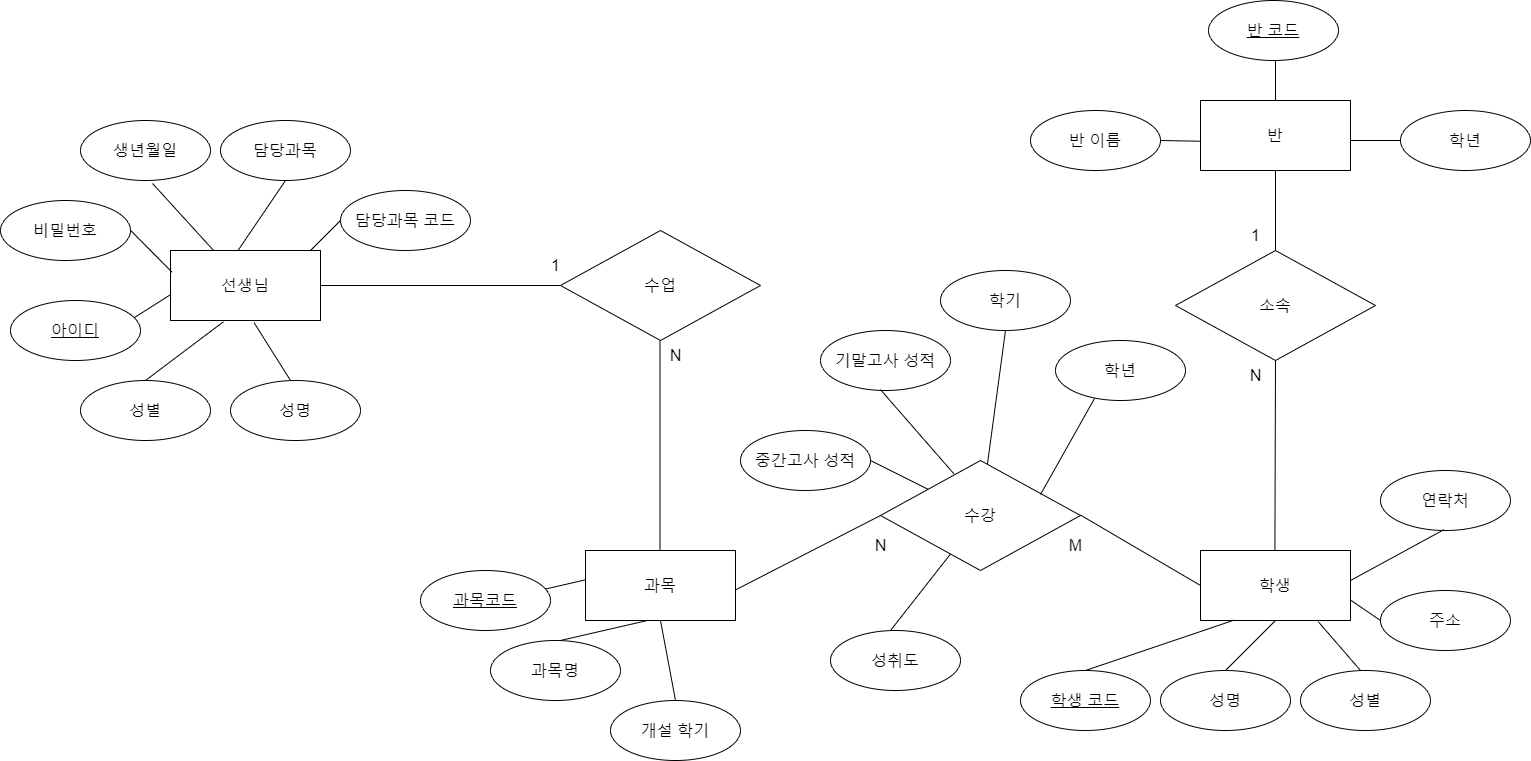

The diagram above was exported from draw.io. Its source (the exported page's mxGraphModel, read from the mxfile embedded in the PNG):
<mxGraphModel dx="1422" dy="786" grid="1" gridSize="10" guides="1" tooltips="1" connect="1" arrows="1" fold="1" page="1" pageScale="1" pageWidth="583" pageHeight="827" math="0" shadow="0">
  <root>
    <mxCell id="0" />
    <mxCell id="1" parent="0" />
    <mxCell id="QFOJUX9IFolTJbObl3nD-2" value="&lt;font style=&quot;font-size: 16px;&quot;&gt;개설 학기&lt;/font&gt;" style="ellipse;whiteSpace=wrap;html=1;align=center;" parent="1" vertex="1">
      <mxGeometry x="730" y="710" width="130" height="60" as="geometry" />
    </mxCell>
    <mxCell id="QFOJUX9IFolTJbObl3nD-3" value="&lt;font style=&quot;font-size: 16px;&quot;&gt;비밀번호&lt;/font&gt;" style="ellipse;whiteSpace=wrap;html=1;align=center;" parent="1" vertex="1">
      <mxGeometry x="120" y="210" width="130" height="60" as="geometry" />
    </mxCell>
    <mxCell id="QFOJUX9IFolTJbObl3nD-4" value="&lt;font style=&quot;font-size: 16px;&quot;&gt;생년월일&lt;/font&gt;" style="ellipse;whiteSpace=wrap;html=1;align=center;" parent="1" vertex="1">
      <mxGeometry x="200" y="130" width="130" height="60" as="geometry" />
    </mxCell>
    <mxCell id="QFOJUX9IFolTJbObl3nD-5" value="&lt;font style=&quot;font-size: 16px;&quot;&gt;과목명&lt;/font&gt;" style="ellipse;whiteSpace=wrap;html=1;align=center;" parent="1" vertex="1">
      <mxGeometry x="610" y="650" width="130" height="60" as="geometry" />
    </mxCell>
    <mxCell id="QFOJUX9IFolTJbObl3nD-8" value="&lt;font style=&quot;font-size: 16px;&quot;&gt;성명&lt;/font&gt;" style="ellipse;whiteSpace=wrap;html=1;align=center;" parent="1" vertex="1">
      <mxGeometry x="350" y="390" width="130" height="60" as="geometry" />
    </mxCell>
    <mxCell id="QFOJUX9IFolTJbObl3nD-10" value="&lt;font style=&quot;font-size: 16px;&quot;&gt;담당과목&lt;/font&gt;" style="ellipse;whiteSpace=wrap;html=1;align=center;" parent="1" vertex="1">
      <mxGeometry x="340" y="130" width="130" height="60" as="geometry" />
    </mxCell>
    <mxCell id="QFOJUX9IFolTJbObl3nD-11" value="&lt;font style=&quot;font-size: 16px;&quot;&gt;성별&lt;/font&gt;" style="ellipse;whiteSpace=wrap;html=1;align=center;" parent="1" vertex="1">
      <mxGeometry x="200" y="390" width="130" height="60" as="geometry" />
    </mxCell>
    <mxCell id="QFOJUX9IFolTJbObl3nD-14" value="&lt;font style=&quot;font-size: 16px;&quot;&gt;선생님&lt;/font&gt;" style="whiteSpace=wrap;html=1;align=center;" parent="1" vertex="1">
      <mxGeometry x="290" y="260" width="150" height="70" as="geometry" />
    </mxCell>
    <mxCell id="QFOJUX9IFolTJbObl3nD-15" value="&lt;font style=&quot;font-size: 16px;&quot;&gt;학생&lt;/font&gt;" style="whiteSpace=wrap;html=1;align=center;" parent="1" vertex="1">
      <mxGeometry x="1320" y="560" width="150" height="70" as="geometry" />
    </mxCell>
    <mxCell id="QFOJUX9IFolTJbObl3nD-16" value="&lt;font style=&quot;font-size: 16px;&quot;&gt;반&lt;/font&gt;" style="whiteSpace=wrap;html=1;align=center;" parent="1" vertex="1">
      <mxGeometry x="1320" y="110" width="150" height="70" as="geometry" />
    </mxCell>
    <mxCell id="QFOJUX9IFolTJbObl3nD-19" value="&lt;font style=&quot;font-size: 16px;&quot;&gt;과목&lt;/font&gt;" style="whiteSpace=wrap;html=1;align=center;" parent="1" vertex="1">
      <mxGeometry x="705" y="560" width="150" height="70" as="geometry" />
    </mxCell>
    <mxCell id="QFOJUX9IFolTJbObl3nD-21" value="&lt;font style=&quot;font-size: 16px;&quot;&gt;담당과목 코드&lt;/font&gt;" style="ellipse;whiteSpace=wrap;html=1;align=center;" parent="1" vertex="1">
      <mxGeometry x="460" y="200" width="130" height="60" as="geometry" />
    </mxCell>
    <mxCell id="QFOJUX9IFolTJbObl3nD-22" value="" style="endArrow=none;html=1;rounded=0;fontSize=16;entryX=0.5;entryY=1;entryDx=0;entryDy=0;" parent="1" target="QFOJUX9IFolTJbObl3nD-10" edge="1">
      <mxGeometry relative="1" as="geometry">
        <mxPoint x="357.5" y="260" as="sourcePoint" />
        <mxPoint x="472.5" y="180" as="targetPoint" />
      </mxGeometry>
    </mxCell>
    <mxCell id="QFOJUX9IFolTJbObl3nD-23" value="" style="endArrow=none;html=1;rounded=0;fontSize=16;entryX=0.554;entryY=1.05;entryDx=0;entryDy=0;entryPerimeter=0;" parent="1" source="QFOJUX9IFolTJbObl3nD-14" target="QFOJUX9IFolTJbObl3nD-4" edge="1">
      <mxGeometry relative="1" as="geometry">
        <mxPoint x="360" y="260" as="sourcePoint" />
        <mxPoint x="377.5" y="190" as="targetPoint" />
      </mxGeometry>
    </mxCell>
    <mxCell id="QFOJUX9IFolTJbObl3nD-24" value="" style="endArrow=none;html=1;rounded=0;fontSize=16;entryX=0.01;entryY=0.31;entryDx=0;entryDy=0;entryPerimeter=0;" parent="1" target="QFOJUX9IFolTJbObl3nD-14" edge="1">
      <mxGeometry relative="1" as="geometry">
        <mxPoint x="250" y="239.76" as="sourcePoint" />
        <mxPoint x="410" y="239.76" as="targetPoint" />
      </mxGeometry>
    </mxCell>
    <mxCell id="QFOJUX9IFolTJbObl3nD-25" value="" style="endArrow=none;html=1;rounded=0;fontSize=16;entryX=0.001;entryY=0.63;entryDx=0;entryDy=0;entryPerimeter=0;" parent="1" target="QFOJUX9IFolTJbObl3nD-14" edge="1">
      <mxGeometry relative="1" as="geometry">
        <mxPoint x="250" y="329.52" as="sourcePoint" />
        <mxPoint x="410" y="329.52" as="targetPoint" />
      </mxGeometry>
    </mxCell>
    <mxCell id="QFOJUX9IFolTJbObl3nD-26" value="" style="endArrow=none;html=1;rounded=0;fontSize=16;entryX=0.353;entryY=1.018;entryDx=0;entryDy=0;entryPerimeter=0;exitX=0.5;exitY=0;exitDx=0;exitDy=0;" parent="1" source="QFOJUX9IFolTJbObl3nD-11" target="QFOJUX9IFolTJbObl3nD-14" edge="1">
      <mxGeometry relative="1" as="geometry">
        <mxPoint x="260" y="389.52" as="sourcePoint" />
        <mxPoint x="420" y="389.52" as="targetPoint" />
      </mxGeometry>
    </mxCell>
    <mxCell id="QFOJUX9IFolTJbObl3nD-27" value="" style="endArrow=none;html=1;rounded=0;fontSize=16;entryX=0.557;entryY=1.031;entryDx=0;entryDy=0;entryPerimeter=0;exitX=0.5;exitY=0;exitDx=0;exitDy=0;" parent="1" target="QFOJUX9IFolTJbObl3nD-14" edge="1">
      <mxGeometry relative="1" as="geometry">
        <mxPoint x="410" y="390" as="sourcePoint" />
        <mxPoint x="487.94999999999993" y="331.26" as="targetPoint" />
      </mxGeometry>
    </mxCell>
    <mxCell id="QFOJUX9IFolTJbObl3nD-28" value="" style="endArrow=none;html=1;rounded=0;fontSize=16;entryX=0;entryY=0.5;entryDx=0;entryDy=0;" parent="1" target="QFOJUX9IFolTJbObl3nD-21" edge="1">
      <mxGeometry relative="1" as="geometry">
        <mxPoint x="430" y="260" as="sourcePoint" />
        <mxPoint x="590" y="260" as="targetPoint" />
      </mxGeometry>
    </mxCell>
    <mxCell id="QFOJUX9IFolTJbObl3nD-29" value="" style="endArrow=none;html=1;rounded=0;fontSize=16;exitX=1;exitY=0.5;exitDx=0;exitDy=0;" parent="1" source="QFOJUX9IFolTJbObl3nD-14" edge="1">
      <mxGeometry width="50" height="50" relative="1" as="geometry">
        <mxPoint x="640" y="290" as="sourcePoint" />
        <mxPoint x="680" y="295" as="targetPoint" />
      </mxGeometry>
    </mxCell>
    <mxCell id="QFOJUX9IFolTJbObl3nD-30" value="수업" style="shape=rhombus;perimeter=rhombusPerimeter;whiteSpace=wrap;html=1;align=center;fontSize=16;" parent="1" vertex="1">
      <mxGeometry x="680" y="240" width="200" height="110" as="geometry" />
    </mxCell>
    <mxCell id="QFOJUX9IFolTJbObl3nD-31" value="수강" style="shape=rhombus;perimeter=rhombusPerimeter;whiteSpace=wrap;html=1;align=center;fontSize=16;" parent="1" vertex="1">
      <mxGeometry x="1000" y="470" width="200" height="110" as="geometry" />
    </mxCell>
    <mxCell id="QFOJUX9IFolTJbObl3nD-33" value="소속" style="shape=rhombus;perimeter=rhombusPerimeter;whiteSpace=wrap;html=1;align=center;fontSize=16;" parent="1" vertex="1">
      <mxGeometry x="1295" y="260" width="200" height="110" as="geometry" />
    </mxCell>
    <mxCell id="QFOJUX9IFolTJbObl3nD-34" value="" style="endArrow=none;html=1;rounded=0;fontSize=16;exitX=1;exitY=0.5;exitDx=0;exitDy=0;entryX=0;entryY=0.5;entryDx=0;entryDy=0;" parent="1" target="QFOJUX9IFolTJbObl3nD-15" edge="1">
      <mxGeometry width="50" height="50" relative="1" as="geometry">
        <mxPoint x="1200" y="524.5799999999999" as="sourcePoint" />
        <mxPoint x="1440" y="524.5799999999999" as="targetPoint" />
      </mxGeometry>
    </mxCell>
    <mxCell id="QFOJUX9IFolTJbObl3nD-35" value="" style="endArrow=none;html=1;rounded=0;fontSize=16;exitX=1;exitY=0.5;exitDx=0;exitDy=0;" parent="1" edge="1">
      <mxGeometry width="50" height="50" relative="1" as="geometry">
        <mxPoint x="779.5" y="350" as="sourcePoint" />
        <mxPoint x="779.5" y="560" as="targetPoint" />
      </mxGeometry>
    </mxCell>
    <mxCell id="QFOJUX9IFolTJbObl3nD-36" value="아이디" style="ellipse;whiteSpace=wrap;html=1;align=center;fontStyle=4;fontSize=16;" parent="1" vertex="1">
      <mxGeometry x="130" y="310" width="130" height="60" as="geometry" />
    </mxCell>
    <mxCell id="QFOJUX9IFolTJbObl3nD-37" value="" style="endArrow=none;html=1;rounded=0;fontSize=16;entryX=-0.004;entryY=0.421;entryDx=0;entryDy=0;entryPerimeter=0;" parent="1" target="QFOJUX9IFolTJbObl3nD-19" edge="1">
      <mxGeometry relative="1" as="geometry">
        <mxPoint x="660" y="599.66" as="sourcePoint" />
        <mxPoint x="700" y="600" as="targetPoint" />
      </mxGeometry>
    </mxCell>
    <mxCell id="QFOJUX9IFolTJbObl3nD-39" value="" style="endArrow=none;html=1;rounded=0;fontSize=16;exitX=0.538;exitY=0;exitDx=0;exitDy=0;exitPerimeter=0;entryX=0.419;entryY=0.997;entryDx=0;entryDy=0;entryPerimeter=0;" parent="1" source="QFOJUX9IFolTJbObl3nD-5" target="QFOJUX9IFolTJbObl3nD-19" edge="1">
      <mxGeometry relative="1" as="geometry">
        <mxPoint x="610" y="620" as="sourcePoint" />
        <mxPoint x="770" y="620" as="targetPoint" />
      </mxGeometry>
    </mxCell>
    <mxCell id="QFOJUX9IFolTJbObl3nD-41" value="" style="endArrow=none;html=1;rounded=0;fontSize=16;entryX=0.5;entryY=0;entryDx=0;entryDy=0;" parent="1" target="QFOJUX9IFolTJbObl3nD-2" edge="1">
      <mxGeometry relative="1" as="geometry">
        <mxPoint x="780" y="630" as="sourcePoint" />
        <mxPoint x="940" y="630" as="targetPoint" />
      </mxGeometry>
    </mxCell>
    <mxCell id="QFOJUX9IFolTJbObl3nD-42" value="" style="endArrow=none;html=1;rounded=0;fontSize=16;entryX=0;entryY=0.5;entryDx=0;entryDy=0;" parent="1" target="QFOJUX9IFolTJbObl3nD-31" edge="1">
      <mxGeometry relative="1" as="geometry">
        <mxPoint x="855" y="599.41" as="sourcePoint" />
        <mxPoint x="1015" y="599.41" as="targetPoint" />
      </mxGeometry>
    </mxCell>
    <mxCell id="QFOJUX9IFolTJbObl3nD-43" value="&lt;font style=&quot;font-size: 16px;&quot;&gt;학년&lt;/font&gt;" style="ellipse;whiteSpace=wrap;html=1;align=center;" parent="1" vertex="1">
      <mxGeometry x="1175" y="350" width="130" height="60" as="geometry" />
    </mxCell>
    <mxCell id="QFOJUX9IFolTJbObl3nD-44" value="&lt;font style=&quot;font-size: 16px;&quot;&gt;학기&lt;/font&gt;" style="ellipse;whiteSpace=wrap;html=1;align=center;" parent="1" vertex="1">
      <mxGeometry x="1060" y="280" width="130" height="60" as="geometry" />
    </mxCell>
    <mxCell id="QFOJUX9IFolTJbObl3nD-45" value="&lt;font style=&quot;font-size: 16px;&quot;&gt;기말고사 성적&lt;/font&gt;" style="ellipse;whiteSpace=wrap;html=1;align=center;" parent="1" vertex="1">
      <mxGeometry x="940" y="340" width="130" height="60" as="geometry" />
    </mxCell>
    <mxCell id="QFOJUX9IFolTJbObl3nD-46" value="&lt;font style=&quot;font-size: 16px;&quot;&gt;중간고사 성적&lt;/font&gt;" style="ellipse;whiteSpace=wrap;html=1;align=center;" parent="1" vertex="1">
      <mxGeometry x="860" y="440" width="130" height="60" as="geometry" />
    </mxCell>
    <mxCell id="QFOJUX9IFolTJbObl3nD-47" value="" style="endArrow=none;html=1;rounded=0;fontSize=16;" parent="1" target="QFOJUX9IFolTJbObl3nD-31" edge="1">
      <mxGeometry relative="1" as="geometry">
        <mxPoint x="990" y="470" as="sourcePoint" />
        <mxPoint x="1150" y="470" as="targetPoint" />
      </mxGeometry>
    </mxCell>
    <mxCell id="QFOJUX9IFolTJbObl3nD-49" value="" style="endArrow=none;html=1;rounded=0;fontSize=16;entryX=0.367;entryY=0.121;entryDx=0;entryDy=0;entryPerimeter=0;" parent="1" target="QFOJUX9IFolTJbObl3nD-31" edge="1">
      <mxGeometry relative="1" as="geometry">
        <mxPoint x="1000" y="399.17" as="sourcePoint" />
        <mxPoint x="1160" y="399.17" as="targetPoint" />
      </mxGeometry>
    </mxCell>
    <mxCell id="QFOJUX9IFolTJbObl3nD-50" value="" style="endArrow=none;html=1;rounded=0;fontSize=16;exitX=0.5;exitY=1;exitDx=0;exitDy=0;" parent="1" source="QFOJUX9IFolTJbObl3nD-44" target="QFOJUX9IFolTJbObl3nD-31" edge="1">
      <mxGeometry relative="1" as="geometry">
        <mxPoint x="1210" y="399.17" as="sourcePoint" />
        <mxPoint x="1370" y="399.17" as="targetPoint" />
      </mxGeometry>
    </mxCell>
    <mxCell id="QFOJUX9IFolTJbObl3nD-51" value="" style="endArrow=none;html=1;rounded=0;fontSize=16;entryX=0.3;entryY=0.967;entryDx=0;entryDy=0;entryPerimeter=0;" parent="1" target="QFOJUX9IFolTJbObl3nD-43" edge="1">
      <mxGeometry relative="1" as="geometry">
        <mxPoint x="1160" y="504" as="sourcePoint" />
        <mxPoint x="1220" y="390" as="targetPoint" />
      </mxGeometry>
    </mxCell>
    <mxCell id="QFOJUX9IFolTJbObl3nD-52" value="과목코드" style="ellipse;whiteSpace=wrap;html=1;align=center;fontStyle=4;fontSize=16;" parent="1" vertex="1">
      <mxGeometry x="540" y="580" width="130" height="60" as="geometry" />
    </mxCell>
    <mxCell id="QFOJUX9IFolTJbObl3nD-54" value="1" style="text;html=1;align=center;verticalAlign=middle;resizable=0;points=[];autosize=1;strokeColor=none;fillColor=none;fontSize=16;" parent="1" vertex="1">
      <mxGeometry x="660" y="260" width="30" height="30" as="geometry" />
    </mxCell>
    <mxCell id="QFOJUX9IFolTJbObl3nD-55" value="N" style="text;html=1;align=center;verticalAlign=middle;resizable=0;points=[];autosize=1;strokeColor=none;fillColor=none;fontSize=16;" parent="1" vertex="1">
      <mxGeometry x="775" y="350" width="40" height="30" as="geometry" />
    </mxCell>
    <mxCell id="QFOJUX9IFolTJbObl3nD-56" value="N" style="text;html=1;align=center;verticalAlign=middle;resizable=0;points=[];autosize=1;strokeColor=none;fillColor=none;fontSize=16;" parent="1" vertex="1">
      <mxGeometry x="980" y="540" width="40" height="30" as="geometry" />
    </mxCell>
    <mxCell id="QFOJUX9IFolTJbObl3nD-57" value="M" style="text;html=1;align=center;verticalAlign=middle;resizable=0;points=[];autosize=1;strokeColor=none;fillColor=none;fontSize=16;" parent="1" vertex="1">
      <mxGeometry x="1175" y="540" width="40" height="30" as="geometry" />
    </mxCell>
    <mxCell id="QFOJUX9IFolTJbObl3nD-61" value="&lt;font style=&quot;font-size: 16px;&quot;&gt;주소&lt;/font&gt;" style="ellipse;whiteSpace=wrap;html=1;align=center;" parent="1" vertex="1">
      <mxGeometry x="1500" y="600" width="130" height="60" as="geometry" />
    </mxCell>
    <mxCell id="QFOJUX9IFolTJbObl3nD-62" value="&lt;font style=&quot;font-size: 16px;&quot;&gt;연락처&lt;/font&gt;" style="ellipse;whiteSpace=wrap;html=1;align=center;" parent="1" vertex="1">
      <mxGeometry x="1500" y="480" width="130" height="60" as="geometry" />
    </mxCell>
    <mxCell id="QFOJUX9IFolTJbObl3nD-65" value="&lt;font style=&quot;font-size: 16px;&quot;&gt;성명&lt;/font&gt;" style="ellipse;whiteSpace=wrap;html=1;align=center;" parent="1" vertex="1">
      <mxGeometry x="1280" y="680" width="130" height="60" as="geometry" />
    </mxCell>
    <mxCell id="QFOJUX9IFolTJbObl3nD-66" value="학생 코드" style="ellipse;whiteSpace=wrap;html=1;align=center;fontStyle=4;fontSize=16;" parent="1" vertex="1">
      <mxGeometry x="1140" y="680" width="130" height="60" as="geometry" />
    </mxCell>
    <mxCell id="QFOJUX9IFolTJbObl3nD-67" value="" style="endArrow=none;html=1;rounded=0;fontSize=16;exitX=0.5;exitY=1;exitDx=0;exitDy=0;" parent="1" source="QFOJUX9IFolTJbObl3nD-33" edge="1">
      <mxGeometry width="50" height="50" relative="1" as="geometry">
        <mxPoint x="1394.4099999999999" y="350" as="sourcePoint" />
        <mxPoint x="1394.4099999999999" y="560" as="targetPoint" />
      </mxGeometry>
    </mxCell>
    <mxCell id="QFOJUX9IFolTJbObl3nD-68" value="" style="endArrow=none;html=1;rounded=0;fontSize=16;entryX=0.225;entryY=0.994;entryDx=0;entryDy=0;entryPerimeter=0;exitX=0.5;exitY=0;exitDx=0;exitDy=0;" parent="1" source="QFOJUX9IFolTJbObl3nD-66" target="QFOJUX9IFolTJbObl3nD-15" edge="1">
      <mxGeometry width="50" height="50" relative="1" as="geometry">
        <mxPoint x="1260" y="680" as="sourcePoint" />
        <mxPoint x="1310" y="630" as="targetPoint" />
      </mxGeometry>
    </mxCell>
    <mxCell id="QFOJUX9IFolTJbObl3nD-69" value="" style="endArrow=none;html=1;rounded=0;fontSize=16;entryX=0.5;entryY=1;entryDx=0;entryDy=0;exitX=0.5;exitY=0;exitDx=0;exitDy=0;" parent="1" source="QFOJUX9IFolTJbObl3nD-65" target="QFOJUX9IFolTJbObl3nD-15" edge="1">
      <mxGeometry width="50" height="50" relative="1" as="geometry">
        <mxPoint x="1410" y="680" as="sourcePoint" />
        <mxPoint x="1460" y="630" as="targetPoint" />
      </mxGeometry>
    </mxCell>
    <mxCell id="QFOJUX9IFolTJbObl3nD-70" value="" style="endArrow=none;html=1;rounded=0;fontSize=16;entryX=0.998;entryY=0.705;entryDx=0;entryDy=0;entryPerimeter=0;exitX=0;exitY=0.5;exitDx=0;exitDy=0;" parent="1" source="QFOJUX9IFolTJbObl3nD-61" target="QFOJUX9IFolTJbObl3nD-15" edge="1">
      <mxGeometry width="50" height="50" relative="1" as="geometry">
        <mxPoint x="1500" y="650" as="sourcePoint" />
        <mxPoint x="1550" y="600" as="targetPoint" />
      </mxGeometry>
    </mxCell>
    <mxCell id="QFOJUX9IFolTJbObl3nD-71" value="" style="endArrow=none;html=1;rounded=0;fontSize=16;entryX=0.487;entryY=0.987;entryDx=0;entryDy=0;entryPerimeter=0;" parent="1" target="QFOJUX9IFolTJbObl3nD-62" edge="1">
      <mxGeometry width="50" height="50" relative="1" as="geometry">
        <mxPoint x="1470" y="590" as="sourcePoint" />
        <mxPoint x="1520" y="540" as="targetPoint" />
      </mxGeometry>
    </mxCell>
    <mxCell id="QFOJUX9IFolTJbObl3nD-72" value="" style="endArrow=none;html=1;rounded=0;fontSize=16;exitX=0.5;exitY=0;exitDx=0;exitDy=0;" parent="1" source="QFOJUX9IFolTJbObl3nD-33" edge="1">
      <mxGeometry width="50" height="50" relative="1" as="geometry">
        <mxPoint x="1410" y="230" as="sourcePoint" />
        <mxPoint x="1395" y="180" as="targetPoint" />
      </mxGeometry>
    </mxCell>
    <mxCell id="QFOJUX9IFolTJbObl3nD-73" value="&lt;font style=&quot;font-size: 16px;&quot;&gt;반 이름&lt;/font&gt;" style="ellipse;whiteSpace=wrap;html=1;align=center;" parent="1" vertex="1">
      <mxGeometry x="1150" y="120" width="130" height="60" as="geometry" />
    </mxCell>
    <mxCell id="QFOJUX9IFolTJbObl3nD-74" value="&lt;font style=&quot;font-size: 16px;&quot;&gt;학년&lt;/font&gt;" style="ellipse;whiteSpace=wrap;html=1;align=center;" parent="1" vertex="1">
      <mxGeometry x="1520" y="120" width="130" height="60" as="geometry" />
    </mxCell>
    <mxCell id="QFOJUX9IFolTJbObl3nD-75" value="반 코드" style="ellipse;whiteSpace=wrap;html=1;align=center;fontStyle=4;fontSize=16;" parent="1" vertex="1">
      <mxGeometry x="1328" y="10" width="130" height="60" as="geometry" />
    </mxCell>
    <mxCell id="QFOJUX9IFolTJbObl3nD-76" value="" style="endArrow=none;html=1;rounded=0;fontSize=16;exitX=0.5;exitY=0;exitDx=0;exitDy=0;entryX=0.5;entryY=1;entryDx=0;entryDy=0;" parent="1" source="QFOJUX9IFolTJbObl3nD-16" edge="1">
      <mxGeometry relative="1" as="geometry">
        <mxPoint x="1470" y="80" as="sourcePoint" />
        <mxPoint x="1395" y="70" as="targetPoint" />
      </mxGeometry>
    </mxCell>
    <mxCell id="QFOJUX9IFolTJbObl3nD-77" value="" style="endArrow=none;html=1;rounded=0;fontSize=16;exitX=1;exitY=0.5;exitDx=0;exitDy=0;entryX=0.004;entryY=0.582;entryDx=0;entryDy=0;entryPerimeter=0;" parent="1" source="QFOJUX9IFolTJbObl3nD-73" target="QFOJUX9IFolTJbObl3nD-16" edge="1">
      <mxGeometry relative="1" as="geometry">
        <mxPoint x="1150" y="150" as="sourcePoint" />
        <mxPoint x="1310" y="150" as="targetPoint" />
      </mxGeometry>
    </mxCell>
    <mxCell id="QFOJUX9IFolTJbObl3nD-78" value="" style="endArrow=none;html=1;rounded=0;fontSize=16;entryX=0;entryY=0.5;entryDx=0;entryDy=0;" parent="1" target="QFOJUX9IFolTJbObl3nD-74" edge="1">
      <mxGeometry width="50" height="50" relative="1" as="geometry">
        <mxPoint x="1470" y="150" as="sourcePoint" />
        <mxPoint x="1520" y="100" as="targetPoint" />
      </mxGeometry>
    </mxCell>
    <mxCell id="QFOJUX9IFolTJbObl3nD-79" value="1" style="text;html=1;align=center;verticalAlign=middle;resizable=0;points=[];autosize=1;strokeColor=none;fillColor=none;fontSize=16;" parent="1" vertex="1">
      <mxGeometry x="1360" y="230" width="30" height="30" as="geometry" />
    </mxCell>
    <mxCell id="QFOJUX9IFolTJbObl3nD-80" value="N" style="text;html=1;align=center;verticalAlign=middle;resizable=0;points=[];autosize=1;strokeColor=none;fillColor=none;fontSize=16;" parent="1" vertex="1">
      <mxGeometry x="1355" y="370" width="40" height="30" as="geometry" />
    </mxCell>
    <mxCell id="cmnv9VnR7pHLsZYRGn3j-1" value="&lt;span style=&quot;font-size: 16px;&quot;&gt;성별&lt;/span&gt;" style="ellipse;whiteSpace=wrap;html=1;align=center;" parent="1" vertex="1">
      <mxGeometry x="1420" y="680" width="130" height="60" as="geometry" />
    </mxCell>
    <mxCell id="cmnv9VnR7pHLsZYRGn3j-3" value="" style="endArrow=none;html=1;rounded=0;entryX=0.785;entryY=1.017;entryDx=0;entryDy=0;entryPerimeter=0;" parent="1" target="QFOJUX9IFolTJbObl3nD-15" edge="1">
      <mxGeometry width="50" height="50" relative="1" as="geometry">
        <mxPoint x="1480" y="680" as="sourcePoint" />
        <mxPoint x="1530" y="630" as="targetPoint" />
      </mxGeometry>
    </mxCell>
    <mxCell id="B5bmhHBK5FxZZdKdUcY4-1" value="&lt;span style=&quot;font-size: 16px;&quot;&gt;성취도&lt;/span&gt;" style="ellipse;whiteSpace=wrap;html=1;align=center;" vertex="1" parent="1">
      <mxGeometry x="950" y="640" width="130" height="60" as="geometry" />
    </mxCell>
    <mxCell id="B5bmhHBK5FxZZdKdUcY4-2" value="" style="endArrow=none;html=1;rounded=0;entryX=0.35;entryY=0.85;entryDx=0;entryDy=0;entryPerimeter=0;" edge="1" parent="1" target="QFOJUX9IFolTJbObl3nD-31">
      <mxGeometry width="50" height="50" relative="1" as="geometry">
        <mxPoint x="1010" y="640" as="sourcePoint" />
        <mxPoint x="1060" y="590" as="targetPoint" />
      </mxGeometry>
    </mxCell>
  </root>
</mxGraphModel>